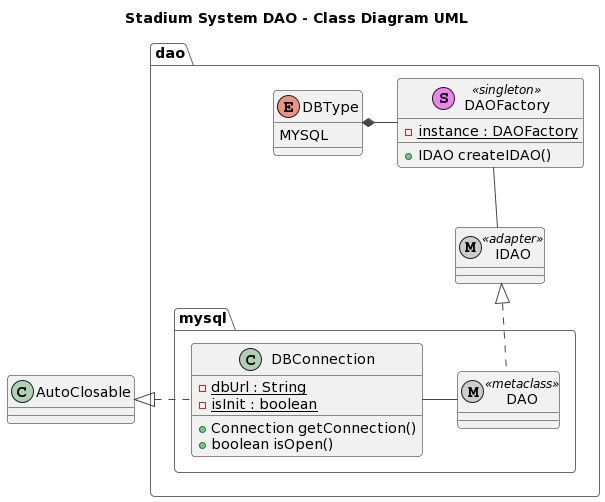

The diagram above was rendered by PlantUML. Its source (embedded in the PNG):
@startuml
!theme vibrant


title Stadium System DAO - Class Diagram UML



package dao {
  class DAOFactory << (S,Violet) singleton >> {
    -{static} instance : DAOFactory
    +IDAO createIDAO()
  }
  
  enum DBType {
    MYSQL
  }
  
  metaclass IDAO << adapter >>
  
  DAOFactory -left-* DBType
  DAOFactory -down- IDAO
}


package dao.mysql {
  metaclass DAO << metaclass >>
  DAO -up.|> IDAO
  
  class DBConnection {
    -{static}dbUrl : String
    -{static}isInit : boolean
    +Connection getConnection()
    +boolean isOpen()
  }
  
  DBConnection - DAO
}

DBConnection -left.|> AutoClosable
@enduml